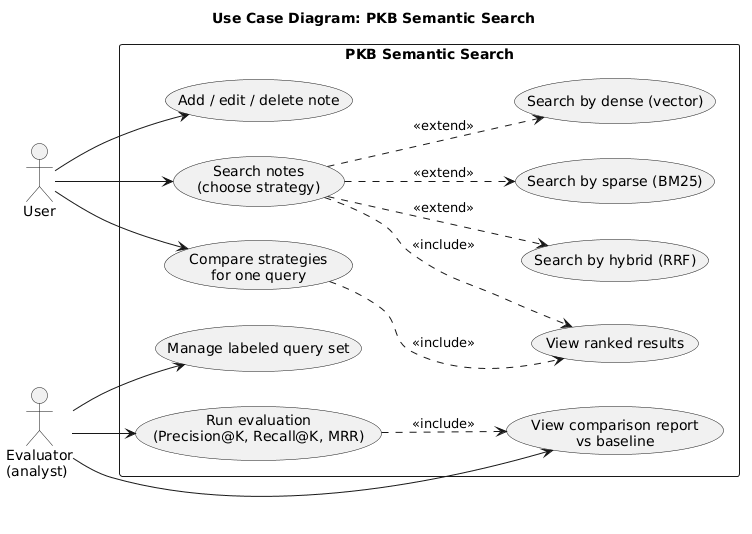

The diagram above was rendered by PlantUML. Its source (embedded in the PNG):
@startuml
title Use Case Diagram: PKB Semantic Search

left to right direction

actor "User" as User
actor "Evaluator\n(analyst)" as Evaluator

rectangle "PKB Semantic Search" {
  usecase "Add / edit / delete note" as UC1
  usecase "Search notes\n(choose strategy)" as UC2
  usecase "Search by sparse (BM25)" as UC3
  usecase "Search by dense (vector)" as UC4
  usecase "Search by hybrid (RRF)" as UC5
  usecase "Compare strategies\nfor one query" as UC6
  usecase "View ranked results" as UC7
  usecase "Manage labeled query set" as UC8
  usecase "Run evaluation\n(Precision@K, Recall@K, MRR)" as UC9
  usecase "View comparison report\nvs baseline" as UC10
}

User --> UC1
User --> UC2
User --> UC6
UC2 ..> UC3 : <<extend>>
UC2 ..> UC4 : <<extend>>
UC2 ..> UC5 : <<extend>>
UC2 ..> UC7 : <<include>>
UC6 ..> UC7 : <<include>>

Evaluator --> UC8
Evaluator --> UC9
Evaluator --> UC10
UC9 ..> UC10 : <<include>>
@enduml